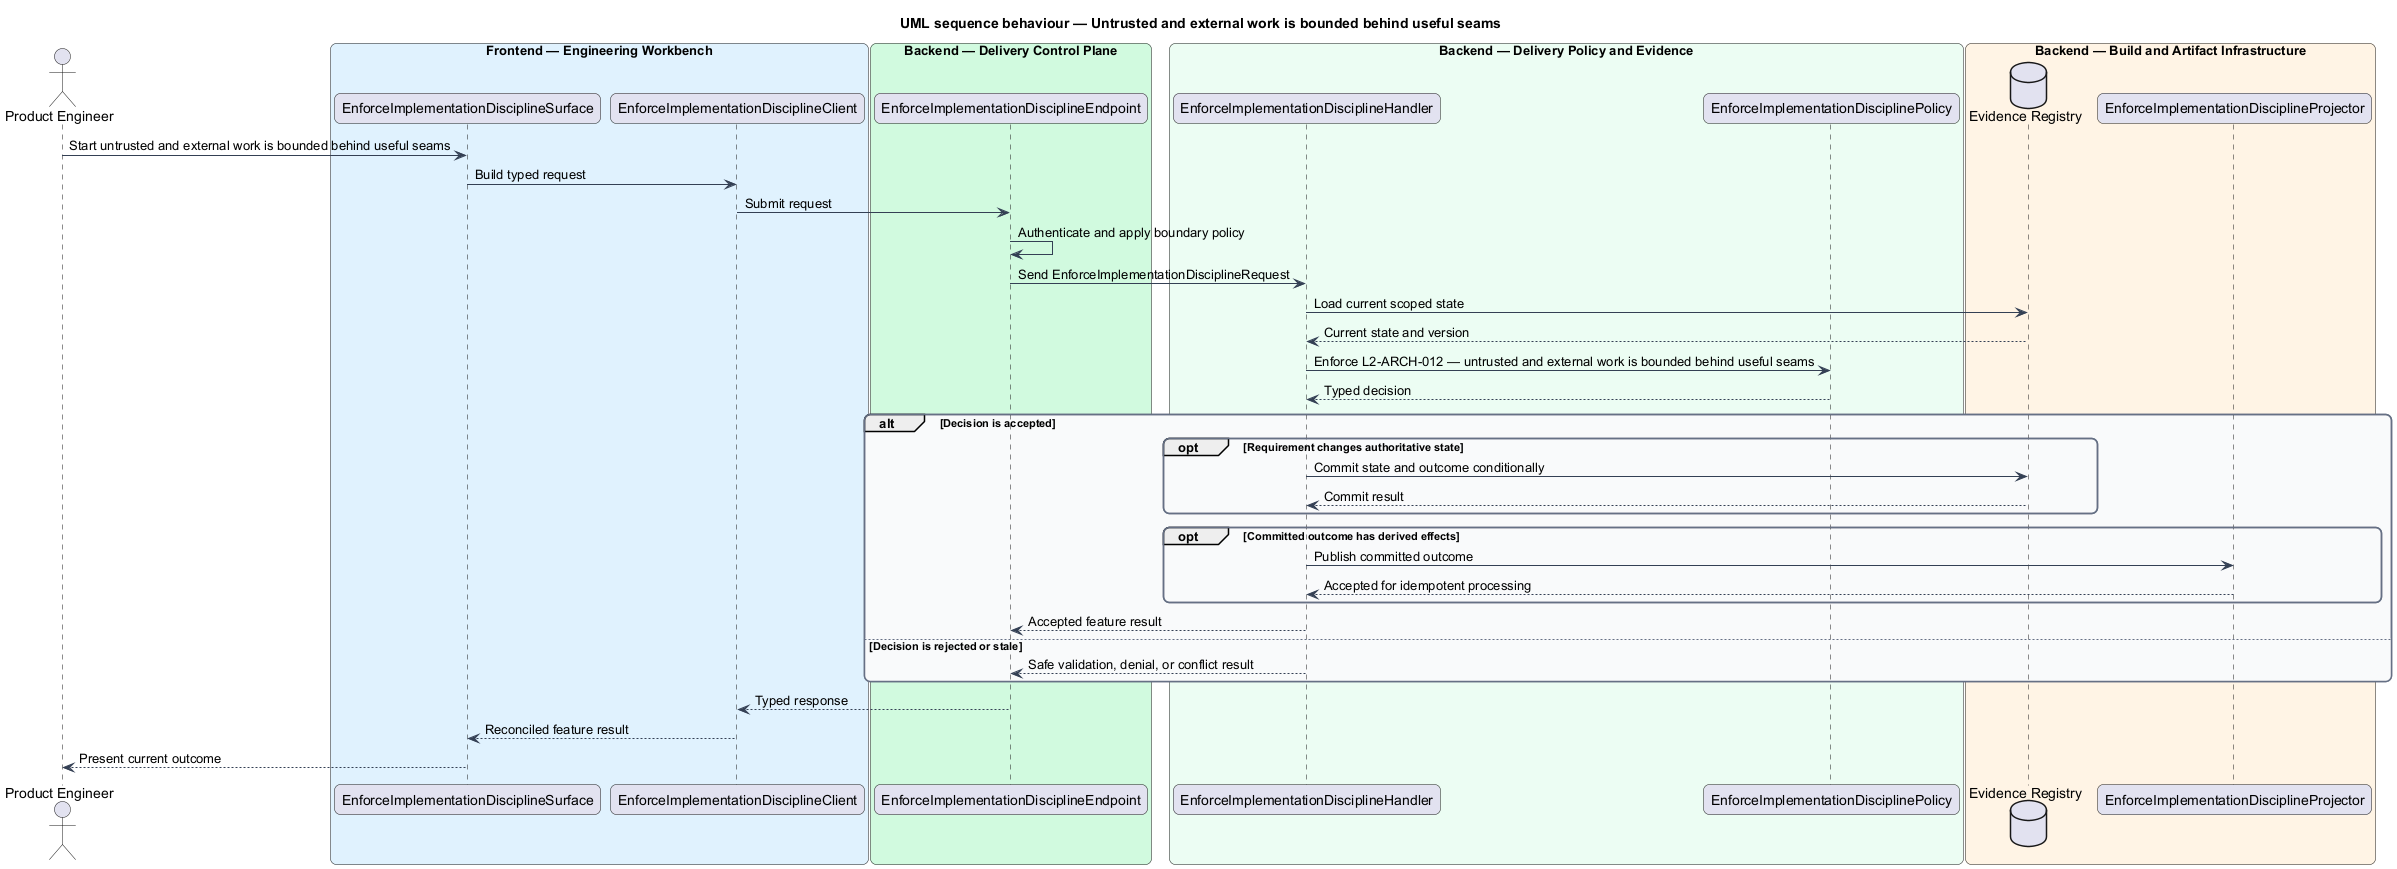

The diagram above was rendered by PlantUML. Its source (embedded in the PNG):
@startuml
title UML sequence behaviour — Untrusted and external work is bounded behind useful seams
skinparam backgroundColor #FFFFFF
skinparam shadowing false
skinparam roundcorner 12
skinparam defaultFontName Arial
skinparam ArrowColor #344054
skinparam rectangle {
  BorderColor #344054
  FontColor #101828
}
skinparam package {
  BorderColor #667085
  FontColor #101828
  BackgroundColor #F9FAFB
}
actor "Product Engineer" as actor
box "Frontend — Engineering Workbench" #E0F2FE
  participant "EnforceImplementationDisciplineSurface" as surface
  participant "EnforceImplementationDisciplineClient" as client
end box
box "Backend — Delivery Control Plane" #D1FADF
  participant "EnforceImplementationDisciplineEndpoint" as endpoint
end box
box "Backend — Delivery Policy and Evidence" #ECFDF3
  participant "EnforceImplementationDisciplineHandler" as handler
  participant "EnforceImplementationDisciplinePolicy" as policy
end box
box "Backend — Build and Artifact Infrastructure" #FFF4E5
  database "Evidence Registry" as store
  participant "EnforceImplementationDisciplineProjector" as projector
end box

actor -> surface : Start untrusted and external work is bounded behind useful seams
surface -> client : Build typed request
client -> endpoint : Submit request
endpoint -> endpoint : Authenticate and apply boundary policy
endpoint -> handler : Send EnforceImplementationDisciplineRequest
handler -> store : Load current scoped state
store --> handler : Current state and version
handler -> policy : Enforce L2-ARCH-012 — untrusted and external work is bounded behind useful seams
policy --> handler : Typed decision
alt Decision is accepted
  opt Requirement changes authoritative state
    handler -> store : Commit state and outcome conditionally
    store --> handler : Commit result
  end
  opt Committed outcome has derived effects
    handler -> projector : Publish committed outcome
    projector --> handler : Accepted for idempotent processing
  end
  handler --> endpoint : Accepted feature result
else Decision is rejected or stale
  handler --> endpoint : Safe validation, denial, or conflict result
end
endpoint --> client : Typed response
client --> surface : Reconciled feature result
surface --> actor : Present current outcome
@enduml